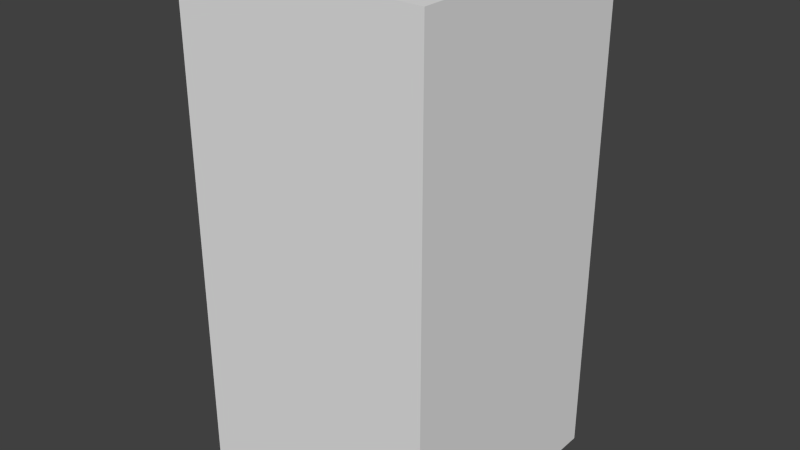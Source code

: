 # Source: blueLeafTwo.blend  (saved by Blender 2.68.0; exported with 4.5.12 LTS)
import bpy
from mathutils import Matrix  # noqa: F401  (used for matrix-valued properties, if any)

bpy.ops.wm.read_factory_settings(use_empty=True)
scene = bpy.context.scene
scene.name = 'Scene'

# ---- collections
col_collection_1 = bpy.data.collections.new('Collection 1'); scene.collection.children.link(col_collection_1)

# ---- world
world_world = bpy.data.worlds.new('World'); scene.world = world_world
world_world.color = (0.05088, 0.05088, 0.05088)
world_world.use_sun_shadow = False
world_world.sun_shadow_jitter_overblur = 0.0
world_world.cycles.sampling_method = 'MANUAL'
world_world.cycles.sample_map_resolution = 256

# ---- meshes
me_blueleaftwo = bpy.data.meshes.new('blueLeafTwo')
me_blueleaftwo.from_pydata([(-0.5, -0.5, -1.0), (-0.5, 0.5, -1.0), (0.5, 0.5, -1.0), (0.5, -0.5, -1.0), (-0.5, -0.5, 1.0), (-0.5, 0.5, 1.0), (0.5, 0.5, 1.0), (0.5, -0.5, 1.0)], [], [(4, 5, 1, 0), (5, 6, 2, 1), (6, 7, 3, 2), (7, 4, 0, 3), (0, 1, 2, 3), (7, 6, 5, 4)])
me_blueleaftwo.use_remesh_preserve_volume = False
me_blueleaftwo.use_remesh_preserve_attributes = False
me_blueleaftwo.use_mirror_vertex_groups = False
me_blueleaftwo.update()

# ---- objects
ob_blueleaftwo = bpy.data.objects.new('blueLeafTwo', me_blueleaftwo)

# ---- transforms, parenting, visibility, modifiers, constraints
ob_blueleaftwo.location = (0.0, 0.0, 0.0)
ob_blueleaftwo.lineart.crease_threshold = 0.0

# ---- collection membership
col_collection_1.objects.link(ob_blueleaftwo)

# ---- scene / render settings (as saved in the file)
scene.frame_start = 1; scene.frame_end = 250; scene.frame_set(1)
scene.render.engine = 'BLENDER_EEVEE_NEXT'
scene.render.image_settings.color_mode = 'RGB'
scene.render.image_settings.compression = 90
scene.render.resolution_percentage = 50
scene.render.dither_intensity = 0.0
scene.cycles.use_denoising = False
scene.cycles.samples = 10
scene.cycles.sampling_pattern = 'TABULATED_SOBOL'
scene.cycles.light_sampling_threshold = 0.0
scene.cycles.use_adaptive_sampling = False
scene.cycles.use_light_tree = False
scene.cycles.blur_glossy = 0.0
scene.cycles.volume_bounces = 1
scene.cycles.pixel_filter_type = 'GAUSSIAN'
scene.cycles.sample_clamp_indirect = 0.0
scene.view_settings.view_transform = 'Standard'
bpy.context.view_layer.update()

# ---- added for rendering (the .blend has no active camera and no usable light): camera, sun
cam_auto = bpy.data.cameras.new('AutoCamera')
cam_auto.lens = 50.0
cam_auto.sensor_width = 36.0
cam_auto.clip_end = 1000.0
ob_auto_camera = bpy.data.objects.new('AutoCamera', cam_auto)
scene.collection.objects.link(ob_auto_camera)
ob_auto_camera.location = (2.26633, -2.71959, 1.81306)
ob_auto_camera.rotation_euler = (1.09748, -7.21219e-08, 0.694738)
scene.camera = ob_auto_camera
light_auto_sun = bpy.data.lights.new('AutoSun', 'SUN')
light_auto_sun.energy = 3.0
light_auto_sun.angle = 0.0523599
ob_auto_sun = bpy.data.objects.new('AutoSun', light_auto_sun)
scene.collection.objects.link(ob_auto_sun)
ob_auto_sun.rotation_euler = (0.872665, 0.174533, 0.523599)
bpy.context.view_layer.update()
